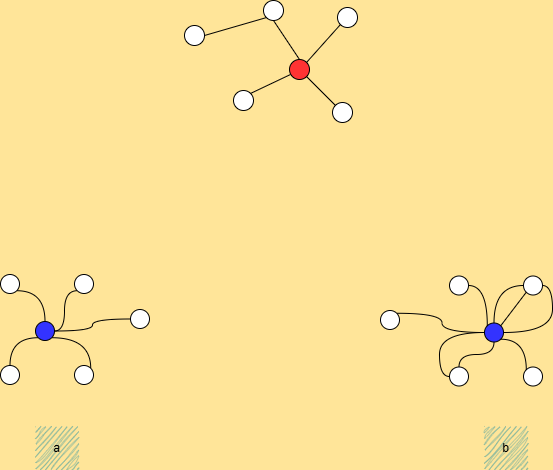

The diagram above was exported from draw.io. Its source (the exported page's mxGraphModel, read from the mxfile embedded in the PNG):
<mxGraphModel dx="1426" dy="777" grid="0" gridSize="10" guides="1" tooltips="1" connect="1" arrows="1" fold="1" page="1" pageScale="1" pageWidth="850" pageHeight="1100" background="#FFE599" math="0" shadow="0">
  <root>
    <mxCell id="0" />
    <mxCell id="1" parent="0" />
    <mxCell id="hPgLo9KkemWeW8qyWEtO-1" value="" style="ellipse;whiteSpace=wrap;html=1;aspect=fixed;fillColor=#FF3333;" vertex="1" parent="1">
      <mxGeometry x="444" y="300" width="20" height="20" as="geometry" />
    </mxCell>
    <mxCell id="hPgLo9KkemWeW8qyWEtO-2" value="" style="ellipse;whiteSpace=wrap;html=1;aspect=fixed;" vertex="1" parent="1">
      <mxGeometry x="487" y="343" width="20" height="20" as="geometry" />
    </mxCell>
    <mxCell id="hPgLo9KkemWeW8qyWEtO-3" value="" style="ellipse;whiteSpace=wrap;html=1;aspect=fixed;" vertex="1" parent="1">
      <mxGeometry x="492" y="248" width="20" height="20" as="geometry" />
    </mxCell>
    <mxCell id="hPgLo9KkemWeW8qyWEtO-4" value="" style="ellipse;whiteSpace=wrap;html=1;aspect=fixed;" vertex="1" parent="1">
      <mxGeometry x="418" y="241" width="20" height="20" as="geometry" />
    </mxCell>
    <mxCell id="hPgLo9KkemWeW8qyWEtO-5" value="" style="ellipse;whiteSpace=wrap;html=1;aspect=fixed;" vertex="1" parent="1">
      <mxGeometry x="388" y="331" width="20" height="20" as="geometry" />
    </mxCell>
    <mxCell id="hPgLo9KkemWeW8qyWEtO-6" value="" style="ellipse;whiteSpace=wrap;html=1;aspect=fixed;" vertex="1" parent="1">
      <mxGeometry x="339" y="266" width="20" height="20" as="geometry" />
    </mxCell>
    <mxCell id="hPgLo9KkemWeW8qyWEtO-7" value="" style="endArrow=none;html=1;rounded=0;exitX=1;exitY=0;exitDx=0;exitDy=0;" edge="1" parent="1" source="hPgLo9KkemWeW8qyWEtO-5">
      <mxGeometry width="50" height="50" relative="1" as="geometry">
        <mxPoint x="399" y="365" as="sourcePoint" />
        <mxPoint x="445" y="315" as="targetPoint" />
      </mxGeometry>
    </mxCell>
    <mxCell id="hPgLo9KkemWeW8qyWEtO-8" value="" style="endArrow=none;html=1;rounded=0;exitX=1;exitY=0;exitDx=0;exitDy=0;entryX=0;entryY=1;entryDx=0;entryDy=0;" edge="1" parent="1" source="hPgLo9KkemWeW8qyWEtO-1" target="hPgLo9KkemWeW8qyWEtO-3">
      <mxGeometry width="50" height="50" relative="1" as="geometry">
        <mxPoint x="434" y="334" as="sourcePoint" />
        <mxPoint x="478" y="315" as="targetPoint" />
      </mxGeometry>
    </mxCell>
    <mxCell id="hPgLo9KkemWeW8qyWEtO-9" value="" style="endArrow=none;html=1;rounded=0;exitX=1;exitY=1;exitDx=0;exitDy=0;entryX=0;entryY=0;entryDx=0;entryDy=0;" edge="1" parent="1" source="hPgLo9KkemWeW8qyWEtO-1" target="hPgLo9KkemWeW8qyWEtO-2">
      <mxGeometry width="50" height="50" relative="1" as="geometry">
        <mxPoint x="499" y="336" as="sourcePoint" />
        <mxPoint x="543" y="317" as="targetPoint" />
      </mxGeometry>
    </mxCell>
    <mxCell id="hPgLo9KkemWeW8qyWEtO-10" value="" style="endArrow=none;html=1;rounded=0;exitX=0.5;exitY=1;exitDx=0;exitDy=0;entryX=0.5;entryY=0;entryDx=0;entryDy=0;" edge="1" parent="1" source="hPgLo9KkemWeW8qyWEtO-4" target="hPgLo9KkemWeW8qyWEtO-1">
      <mxGeometry width="50" height="50" relative="1" as="geometry">
        <mxPoint x="551" y="334" as="sourcePoint" />
        <mxPoint x="595" y="315" as="targetPoint" />
      </mxGeometry>
    </mxCell>
    <mxCell id="hPgLo9KkemWeW8qyWEtO-11" value="" style="endArrow=none;html=1;rounded=0;exitX=1;exitY=0.5;exitDx=0;exitDy=0;entryX=0;entryY=1;entryDx=0;entryDy=0;" edge="1" parent="1" source="hPgLo9KkemWeW8qyWEtO-6" target="hPgLo9KkemWeW8qyWEtO-4">
      <mxGeometry width="50" height="50" relative="1" as="geometry">
        <mxPoint x="445" y="421" as="sourcePoint" />
        <mxPoint x="489" y="402" as="targetPoint" />
      </mxGeometry>
    </mxCell>
    <mxCell id="hPgLo9KkemWeW8qyWEtO-12" value="" style="ellipse;whiteSpace=wrap;html=1;aspect=fixed;fillColor=#3333FF;" vertex="1" parent="1">
      <mxGeometry x="190" y="562" width="19" height="19" as="geometry" />
    </mxCell>
    <mxCell id="hPgLo9KkemWeW8qyWEtO-13" value="" style="ellipse;whiteSpace=wrap;html=1;aspect=fixed;" vertex="1" parent="1">
      <mxGeometry x="229" y="606" width="19" height="19" as="geometry" />
    </mxCell>
    <mxCell id="hPgLo9KkemWeW8qyWEtO-14" value="" style="ellipse;whiteSpace=wrap;html=1;aspect=fixed;" vertex="1" parent="1">
      <mxGeometry x="155" y="606" width="19" height="19" as="geometry" />
    </mxCell>
    <mxCell id="hPgLo9KkemWeW8qyWEtO-15" value="" style="ellipse;whiteSpace=wrap;html=1;aspect=fixed;" vertex="1" parent="1">
      <mxGeometry x="155" y="515" width="19" height="19" as="geometry" />
    </mxCell>
    <mxCell id="hPgLo9KkemWeW8qyWEtO-16" value="" style="ellipse;whiteSpace=wrap;html=1;aspect=fixed;" vertex="1" parent="1">
      <mxGeometry x="229" y="515" width="19" height="19" as="geometry" />
    </mxCell>
    <mxCell id="hPgLo9KkemWeW8qyWEtO-17" value="" style="ellipse;whiteSpace=wrap;html=1;aspect=fixed;fillColor=#3333FF;" vertex="1" parent="1">
      <mxGeometry x="639" y="563.5" width="19" height="19" as="geometry" />
    </mxCell>
    <mxCell id="hPgLo9KkemWeW8qyWEtO-18" value="" style="ellipse;whiteSpace=wrap;html=1;aspect=fixed;" vertex="1" parent="1">
      <mxGeometry x="678" y="607.5" width="19" height="19" as="geometry" />
    </mxCell>
    <mxCell id="hPgLo9KkemWeW8qyWEtO-19" value="" style="ellipse;whiteSpace=wrap;html=1;aspect=fixed;" vertex="1" parent="1">
      <mxGeometry x="604" y="607.5" width="19" height="19" as="geometry" />
    </mxCell>
    <mxCell id="hPgLo9KkemWeW8qyWEtO-20" value="" style="ellipse;whiteSpace=wrap;html=1;aspect=fixed;" vertex="1" parent="1">
      <mxGeometry x="604" y="516.5" width="19" height="19" as="geometry" />
    </mxCell>
    <mxCell id="hPgLo9KkemWeW8qyWEtO-21" value="" style="ellipse;whiteSpace=wrap;html=1;aspect=fixed;" vertex="1" parent="1">
      <mxGeometry x="678" y="516.5" width="19" height="19" as="geometry" />
    </mxCell>
    <mxCell id="hPgLo9KkemWeW8qyWEtO-24" value="" style="curved=1;endArrow=none;html=1;rounded=0;edgeStyle=orthogonalEdgeStyle;startFill=0;exitX=1;exitY=1;exitDx=0;exitDy=0;entryX=0.5;entryY=0;entryDx=0;entryDy=0;" edge="1" parent="1" source="hPgLo9KkemWeW8qyWEtO-15" target="hPgLo9KkemWeW8qyWEtO-12">
      <mxGeometry width="50" height="50" relative="1" as="geometry">
        <mxPoint x="375" y="625" as="sourcePoint" />
        <mxPoint x="425" y="575" as="targetPoint" />
      </mxGeometry>
    </mxCell>
    <mxCell id="hPgLo9KkemWeW8qyWEtO-25" value="" style="curved=1;endArrow=none;html=1;rounded=0;edgeStyle=orthogonalEdgeStyle;startFill=0;exitX=0;exitY=1;exitDx=0;exitDy=0;entryX=0.5;entryY=0;entryDx=0;entryDy=0;" edge="1" parent="1" source="hPgLo9KkemWeW8qyWEtO-12" target="hPgLo9KkemWeW8qyWEtO-14">
      <mxGeometry width="50" height="50" relative="1" as="geometry">
        <mxPoint x="257" y="543" as="sourcePoint" />
        <mxPoint x="286" y="574" as="targetPoint" />
      </mxGeometry>
    </mxCell>
    <mxCell id="hPgLo9KkemWeW8qyWEtO-26" value="" style="curved=1;endArrow=none;html=1;rounded=0;edgeStyle=orthogonalEdgeStyle;startFill=0;exitX=0;exitY=1;exitDx=0;exitDy=0;entryX=1;entryY=0.5;entryDx=0;entryDy=0;" edge="1" parent="1" source="hPgLo9KkemWeW8qyWEtO-16" target="hPgLo9KkemWeW8qyWEtO-12">
      <mxGeometry width="50" height="50" relative="1" as="geometry">
        <mxPoint x="371" y="624" as="sourcePoint" />
        <mxPoint x="400" y="655" as="targetPoint" />
      </mxGeometry>
    </mxCell>
    <mxCell id="hPgLo9KkemWeW8qyWEtO-27" value="" style="curved=1;endArrow=none;html=1;rounded=0;edgeStyle=orthogonalEdgeStyle;startFill=0;exitX=1;exitY=1;exitDx=0;exitDy=0;entryX=1;entryY=0;entryDx=0;entryDy=0;" edge="1" parent="1" source="hPgLo9KkemWeW8qyWEtO-12" target="hPgLo9KkemWeW8qyWEtO-13">
      <mxGeometry width="50" height="50" relative="1" as="geometry">
        <mxPoint x="374" y="590" as="sourcePoint" />
        <mxPoint x="403" y="621" as="targetPoint" />
      </mxGeometry>
    </mxCell>
    <mxCell id="hPgLo9KkemWeW8qyWEtO-28" value="" style="curved=1;endArrow=none;html=1;rounded=0;edgeStyle=orthogonalEdgeStyle;startFill=0;exitX=1;exitY=0.5;exitDx=0;exitDy=0;entryX=0;entryY=0;entryDx=0;entryDy=0;" edge="1" parent="1" source="hPgLo9KkemWeW8qyWEtO-20" target="hPgLo9KkemWeW8qyWEtO-17">
      <mxGeometry width="50" height="50" relative="1" as="geometry">
        <mxPoint x="390" y="533" as="sourcePoint" />
        <mxPoint x="419" y="564" as="targetPoint" />
      </mxGeometry>
    </mxCell>
    <mxCell id="hPgLo9KkemWeW8qyWEtO-29" value="" style="curved=1;endArrow=none;html=1;rounded=0;edgeStyle=orthogonalEdgeStyle;startFill=0;exitX=0;exitY=0.5;exitDx=0;exitDy=0;entryX=0;entryY=0.5;entryDx=0;entryDy=0;" edge="1" parent="1" source="hPgLo9KkemWeW8qyWEtO-19" target="hPgLo9KkemWeW8qyWEtO-17">
      <mxGeometry width="50" height="50" relative="1" as="geometry">
        <mxPoint x="482" y="554" as="sourcePoint" />
        <mxPoint x="511" y="585" as="targetPoint" />
      </mxGeometry>
    </mxCell>
    <mxCell id="hPgLo9KkemWeW8qyWEtO-30" value="" style="curved=1;endArrow=none;html=1;rounded=0;edgeStyle=orthogonalEdgeStyle;startFill=0;exitX=0.5;exitY=0;exitDx=0;exitDy=0;entryX=0.5;entryY=1;entryDx=0;entryDy=0;" edge="1" parent="1" source="hPgLo9KkemWeW8qyWEtO-19" target="hPgLo9KkemWeW8qyWEtO-17">
      <mxGeometry width="50" height="50" relative="1" as="geometry">
        <mxPoint x="470" y="678" as="sourcePoint" />
        <mxPoint x="499" y="709" as="targetPoint" />
      </mxGeometry>
    </mxCell>
    <mxCell id="hPgLo9KkemWeW8qyWEtO-31" value="" style="curved=1;endArrow=none;html=1;rounded=0;edgeStyle=orthogonalEdgeStyle;startFill=0;exitX=1;exitY=1;exitDx=0;exitDy=0;entryX=0;entryY=0;entryDx=0;entryDy=0;" edge="1" parent="1" source="hPgLo9KkemWeW8qyWEtO-17" target="hPgLo9KkemWeW8qyWEtO-18">
      <mxGeometry width="50" height="50" relative="1" as="geometry">
        <mxPoint x="601" y="699" as="sourcePoint" />
        <mxPoint x="630" y="730" as="targetPoint" />
      </mxGeometry>
    </mxCell>
    <mxCell id="hPgLo9KkemWeW8qyWEtO-32" value="" style="curved=1;endArrow=none;html=1;rounded=0;edgeStyle=orthogonalEdgeStyle;startFill=0;exitX=0.5;exitY=0;exitDx=0;exitDy=0;entryX=0;entryY=0.5;entryDx=0;entryDy=0;" edge="1" parent="1" source="hPgLo9KkemWeW8qyWEtO-17" target="hPgLo9KkemWeW8qyWEtO-21">
      <mxGeometry width="50" height="50" relative="1" as="geometry">
        <mxPoint x="730" y="586" as="sourcePoint" />
        <mxPoint x="759" y="617" as="targetPoint" />
      </mxGeometry>
    </mxCell>
    <mxCell id="hPgLo9KkemWeW8qyWEtO-34" value="" style="curved=1;endArrow=none;html=1;rounded=0;edgeStyle=orthogonalEdgeStyle;startFill=0;entryX=1;entryY=0.5;entryDx=0;entryDy=0;exitX=1;exitY=0.5;exitDx=0;exitDy=0;" edge="1" parent="1" source="hPgLo9KkemWeW8qyWEtO-21" target="hPgLo9KkemWeW8qyWEtO-17">
      <mxGeometry width="50" height="50" relative="1" as="geometry">
        <mxPoint x="761" y="538" as="sourcePoint" />
        <mxPoint x="772" y="593" as="targetPoint" />
      </mxGeometry>
    </mxCell>
    <mxCell id="hPgLo9KkemWeW8qyWEtO-35" value="" style="ellipse;whiteSpace=wrap;html=1;aspect=fixed;" vertex="1" parent="1">
      <mxGeometry x="285" y="550" width="19" height="19" as="geometry" />
    </mxCell>
    <mxCell id="hPgLo9KkemWeW8qyWEtO-36" value="" style="curved=1;endArrow=none;html=1;rounded=0;edgeStyle=orthogonalEdgeStyle;startFill=0;exitX=0;exitY=0.5;exitDx=0;exitDy=0;entryX=1;entryY=0.5;entryDx=0;entryDy=0;" edge="1" parent="1" source="hPgLo9KkemWeW8qyWEtO-35" target="hPgLo9KkemWeW8qyWEtO-12">
      <mxGeometry width="50" height="50" relative="1" as="geometry">
        <mxPoint x="412" y="597" as="sourcePoint" />
        <mxPoint x="389" y="638" as="targetPoint" />
      </mxGeometry>
    </mxCell>
    <mxCell id="hPgLo9KkemWeW8qyWEtO-39" value="" style="endArrow=none;html=1;rounded=0;exitX=1;exitY=0;exitDx=0;exitDy=0;entryX=0;entryY=1;entryDx=0;entryDy=0;" edge="1" parent="1" source="hPgLo9KkemWeW8qyWEtO-17" target="hPgLo9KkemWeW8qyWEtO-21">
      <mxGeometry width="50" height="50" relative="1" as="geometry">
        <mxPoint x="661" y="564" as="sourcePoint" />
        <mxPoint x="697" y="356" as="targetPoint" />
      </mxGeometry>
    </mxCell>
    <mxCell id="hPgLo9KkemWeW8qyWEtO-40" value="" style="ellipse;whiteSpace=wrap;html=1;aspect=fixed;" vertex="1" parent="1">
      <mxGeometry x="535" y="551" width="19" height="19" as="geometry" />
    </mxCell>
    <mxCell id="hPgLo9KkemWeW8qyWEtO-41" value="" style="curved=1;endArrow=none;html=1;rounded=0;edgeStyle=orthogonalEdgeStyle;startFill=0;exitX=1;exitY=0;exitDx=0;exitDy=0;entryX=0;entryY=0.5;entryDx=0;entryDy=0;" edge="1" parent="1" source="hPgLo9KkemWeW8qyWEtO-40" target="hPgLo9KkemWeW8qyWEtO-17">
      <mxGeometry width="50" height="50" relative="1" as="geometry">
        <mxPoint x="542" y="508" as="sourcePoint" />
        <mxPoint x="561" y="548" as="targetPoint" />
      </mxGeometry>
    </mxCell>
    <mxCell id="hPgLo9KkemWeW8qyWEtO-42" value="a" style="whiteSpace=wrap;html=1;aspect=fixed;sketch=1;curveFitting=1;jiggle=2;fillColor=#67AB9F;strokeColor=none;" vertex="1" parent="1">
      <mxGeometry x="190" y="667" width="43" height="43" as="geometry" />
    </mxCell>
    <mxCell id="hPgLo9KkemWeW8qyWEtO-44" value="b" style="whiteSpace=wrap;html=1;aspect=fixed;sketch=1;curveFitting=1;jiggle=2;fillColor=#67AB9F;strokeColor=none;" vertex="1" parent="1">
      <mxGeometry x="639" y="667" width="43" height="43" as="geometry" />
    </mxCell>
  </root>
</mxGraphModel>